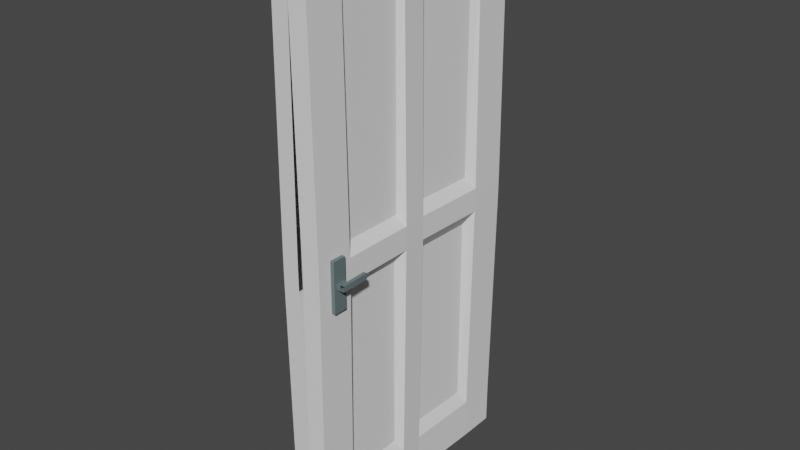 # Source: Door.blend  (saved by Blender 3.4.6; exported with 4.5.12 LTS)
import bpy
from mathutils import Matrix  # noqa: F401  (used for matrix-valued properties, if any)

bpy.ops.wm.read_factory_settings(use_empty=True)
scene = bpy.context.scene
scene.name = 'Scene'

# ---- collections
col_collection = bpy.data.collections.new('Collection'); scene.collection.children.link(col_collection)

# ---- materials (node trees are filled in below, after node groups)
mat_material_001 = bpy.data.materials.new('Material.001')
mat_material_001.use_transparent_shadow = False
mat_material_003 = bpy.data.materials.new('Material.003')
mat_material_003.use_transparent_shadow = False

# ---- material node trees
mat_material_001.use_nodes = True; mat_material_001.node_tree.nodes.clear()
_N = mat_material_001.node_tree.nodes; _L = mat_material_001.node_tree.links
n0 = _N.new('ShaderNodeBsdfPrincipled'); n0.name = 'Principled BSDF'; n0.location = (10, 300)
n0.distribution = 'GGX'
n0.subsurface_method = 'RANDOM_WALK_SKIN'
n0.inputs[0].default_value = (0.1292, 0.1745, 0.1796, 1.0)
n0.inputs[3].default_value = 1.45
n0.inputs[27].default_value = (0.0, 0.0, 0.0, 1.0)
n0.inputs[28].default_value = 1.0
n1 = _N.new('ShaderNodeOutputMaterial'); n1.name = 'Material Output'; n1.location = (300, 300)
_L.new(n0.outputs[0], n1.inputs[0])
n1.is_active_output = True
mat_material_003.use_nodes = True; mat_material_003.node_tree.nodes.clear()
_N = mat_material_003.node_tree.nodes; _L = mat_material_003.node_tree.links
n0 = _N.new('ShaderNodeBsdfPrincipled'); n0.name = 'Principled BSDF'; n0.location = (10, 300)
n0.distribution = 'GGX'
n0.subsurface_method = 'RANDOM_WALK_SKIN'
n0.inputs[0].default_value = (0.1292, 0.1745, 0.1796, 1.0)
n0.inputs[3].default_value = 1.45
n0.inputs[27].default_value = (0.0, 0.0, 0.0, 1.0)
n0.inputs[28].default_value = 1.0
n1 = _N.new('ShaderNodeOutputMaterial'); n1.name = 'Material Output'; n1.location = (300, 300)
_L.new(n0.outputs[0], n1.inputs[0])
n1.is_active_output = True

# ---- world
world_world = bpy.data.worlds.new('World'); scene.world = world_world
world_world.use_nodes = True; world_world.node_tree.nodes.clear()
_N = world_world.node_tree.nodes; _L = world_world.node_tree.links
n0 = _N.new('ShaderNodeOutputWorld'); n0.name = 'World Output'; n0.location = (300, 300)
n1 = _N.new('ShaderNodeBackground'); n1.name = 'Background'; n1.location = (10, 300)
n1.inputs[0].default_value = (0.05088, 0.05088, 0.05088, 1.0)
_L.new(n1.outputs[0], n0.inputs[0])
n0.is_active_output = True
world_world.color = (0.05088, 0.05088, 0.05088)
world_world.use_sun_shadow = False
world_world.sun_shadow_jitter_overblur = 0.0

# ---- meshes
me_cube_003 = bpy.data.meshes.new('Cube.003')
me_cube_003.from_pydata([(-0.6267, -1.0, -1.0), (-0.6267, -1.0, 1.0), (-0.6267, 1.0, -1.0), (-0.6267, 1.0, 1.0), (0.6671, -1.0, -1.0), (0.6671, -1.0, 1.0), (0.6671, 1.0, -1.0), (0.6671, 1.0, 1.0), (1.419, -0.9555, -1.0), (1.419, -0.9555, 1.0), (1.419, 1.044, -1.0), (1.419, 1.044, 1.0), (1.419, -0.9555, -1.0), (1.419, -0.9555, 1.0), (1.419, 1.044, -1.0), (1.419, 1.044, 1.0), (1.419, -0.9555, -1.0), (1.419, -0.9555, 1.0), (1.419, 1.044, -1.0), (1.419, 1.044, 1.0), (0.6671, 1.0, 1.0), (0.6671, 1.0, -1.0), (1.419, 1.044, -1.0), (1.419, 1.044, 1.0), (1.419, 1.044, 1.0), (1.419, 1.044, -1.0), (0.6671, 1.0, -1.0), (0.6671, 1.0, 1.0), (0.6671, 1.0, 1.0), (0.6671, 1.0, -1.0), (1.419, 1.044, -1.0), (1.419, 1.044, 1.0), (0.5208, 5.928, 1.0), (0.5208, 5.928, -1.0), (1.273, 5.973, -1.0), (1.273, 5.973, 1.0), (-0.2426, -1.607, -9.12), (-0.2426, -1.607, 8.431), (-0.2426, 1.636, -9.12), (-0.2426, 1.636, 8.431), (-1.039, -1.607, -9.12), (-1.039, -1.607, 8.431), (-1.039, 1.636, -9.12), (-1.039, 1.636, 8.431)], [], [(0, 1, 3, 2), (2, 3, 7, 6), (4, 5, 1, 0), (2, 6, 4, 0), (7, 3, 1, 5), (4, 6, 10, 8), (10, 6, 21, 22), (7, 5, 9, 11), (8, 10, 14, 12), (9, 8, 12, 13), (10, 11, 15, 14), (11, 9, 13, 15), (15, 13, 17, 19), (18, 19, 17, 16), (14, 15, 19, 18), (13, 12, 16, 17), (12, 14, 18, 16), (28, 29, 33, 32), (11, 10, 22, 23), (7, 11, 23, 20), (6, 7, 20, 21), (26, 27, 24, 25), (29, 28, 27, 26), (31, 30, 25, 24), (30, 29, 26, 25), (28, 31, 24, 27), (33, 34, 35, 32), (30, 31, 35, 34), (29, 30, 34, 33), (31, 28, 32, 35), (36, 37, 39, 38), (38, 39, 43, 42), (42, 43, 41, 40), (40, 41, 37, 36), (38, 42, 40, 36), (43, 39, 37, 41)])
_uv = me_cube_003.uv_layers.new(name='UVMap')
_uv.uv.foreach_set('vector', [0.375, 0.0, 0.625, 0.0, 0.625, 0.25, 0.375, 0.25, 0.375, 0.25, 0.625, 0.25, 0.625, 0.5, 0.375, 0.5, 0.375, 0.75, 0.625, 0.75, 0.625, 1.0, 0.375, 1.0, 0.125, 0.5, 0.375, 0.5, 0.375, 0.75, 0.125, 0.75, 0.625, 0.5, 0.875, 0.5, 0.875, 0.75, 0.625, 0.75, 0.375, 0.75, 0.375, 0.5, 0.375, 0.5, 0.375, 0.75, 0.375, 0.5, 0.375, 0.5, 0.375, 0.5, 0.375, 0.5, 0.625, 0.5, 0.625, 0.75, 0.625, 0.75, 0.625, 0.5, 0.375, 0.75, 0.375, 0.5, 0.375, 0.5, 0.375, 0.75, 0.625, 0.75, 0.375, 0.75, 0.375, 0.75, 0.625, 0.75, 0.375, 0.5, 0.625, 0.5, 0.625, 0.5, 0.375, 0.5, 0.625, 0.5, 0.625, 0.75, 0.625, 0.75, 0.625, 0.5, 0.625, 0.5, 0.625, 0.75, 0.625, 0.75, 0.625, 0.5, 0.375, 0.5, 0.625, 0.5, 0.625, 0.75, 0.375, 0.75, 0.375, 0.5, 0.625, 0.5, 0.625, 0.5, 0.375, 0.5, 0.625, 0.75, 0.375, 0.75, 0.375, 0.75, 0.625, 0.75, 0.375, 0.75, 0.375, 0.5, 0.375, 0.5, 0.375, 0.75, 0.625, 0.5, 0.375, 0.5, 0.375, 0.5, 0.625, 0.5, 0.625, 0.5, 0.375, 0.5, 0.375, 0.5, 0.625, 0.5, 0.625, 0.5, 0.625, 0.5, 0.625, 0.5, 0.625, 0.5, 0.375, 0.5, 0.625, 0.5, 0.625, 0.5, 0.375, 0.5, 0.375, 0.5, 0.625, 0.5, 0.625, 0.5, 0.375, 0.5, 0.375, 0.5, 0.625, 0.5, 0.625, 0.5, 0.375, 0.5, 0.625, 0.5, 0.375, 0.5, 0.375, 0.5, 0.625, 0.5, 0.375, 0.5, 0.375, 0.5, 0.375, 0.5, 0.375, 0.5, 0.625, 0.5, 0.625, 0.5, 0.625, 0.5, 0.625, 0.5, 0.375, 0.5, 0.375, 0.5, 0.625, 0.5, 0.625, 0.5, 0.375, 0.5, 0.625, 0.5, 0.625, 0.5, 0.375, 0.5, 0.375, 0.5, 0.375, 0.5, 0.375, 0.5, 0.375, 0.5, 0.625, 0.5, 0.625, 0.5, 0.625, 0.5, 0.625, 0.5, 0.375, 0.0, 0.625, 0.0, 0.625, 0.25, 0.375, 0.25, 0.375, 0.25, 0.625, 0.25, 0.625, 0.5, 0.375, 0.5, 0.375, 0.5, 0.625, 0.5, 0.625, 0.75, 0.375, 0.75, 0.375, 0.75, 0.625, 0.75, 0.625, 1.0, 0.375, 1.0, 0.125, 0.5, 0.375, 0.5, 0.375, 0.75, 0.125, 0.75, 0.625, 0.5, 0.875, 0.5, 0.875, 0.75, 0.625, 0.75])
me_cube_003.materials.append(mat_material_001)
me_cube_003.update()
me_cube_004 = bpy.data.meshes.new('Cube.004')
me_cube_004.from_pydata([(-0.6267, -1.0, -1.0), (-0.6267, -1.0, 1.0), (-0.6267, 1.0, -1.0), (-0.6267, 1.0, 1.0), (0.6671, -1.0, -1.0), (0.6671, -1.0, 1.0), (0.6671, 1.0, -1.0), (0.6671, 1.0, 1.0), (1.419, -0.9555, -1.0), (1.419, -0.9555, 1.0), (1.419, 1.044, -1.0), (1.419, 1.044, 1.0), (1.419, -0.9555, -1.0), (1.419, -0.9555, 1.0), (1.419, 1.044, -1.0), (1.419, 1.044, 1.0), (1.419, -0.9555, -1.0), (1.419, -0.9555, 1.0), (1.419, 1.044, -1.0), (1.419, 1.044, 1.0), (0.6671, 1.0, 1.0), (0.6671, 1.0, -1.0), (1.419, 1.044, -1.0), (1.419, 1.044, 1.0), (1.419, 1.044, 1.0), (1.419, 1.044, -1.0), (0.6671, 1.0, -1.0), (0.6671, 1.0, 1.0), (0.6671, 1.0, 1.0), (0.6671, 1.0, -1.0), (1.419, 1.044, -1.0), (1.419, 1.044, 1.0), (0.5208, 5.928, 1.0), (0.5208, 5.928, -1.0), (1.273, 5.973, -1.0), (1.273, 5.973, 1.0), (-0.2426, -1.607, -9.12), (-0.2426, -1.607, 8.431), (-0.2426, 1.636, -9.12), (-0.2426, 1.636, 8.431), (-1.039, -1.607, -9.12), (-1.039, -1.607, 8.431), (-1.039, 1.636, -9.12), (-1.039, 1.636, 8.431)], [], [(0, 1, 3, 2), (2, 3, 7, 6), (4, 5, 1, 0), (2, 6, 4, 0), (7, 3, 1, 5), (4, 6, 10, 8), (10, 6, 21, 22), (7, 5, 9, 11), (8, 10, 14, 12), (9, 8, 12, 13), (10, 11, 15, 14), (11, 9, 13, 15), (15, 13, 17, 19), (18, 19, 17, 16), (14, 15, 19, 18), (13, 12, 16, 17), (12, 14, 18, 16), (28, 29, 33, 32), (11, 10, 22, 23), (7, 11, 23, 20), (6, 7, 20, 21), (26, 27, 24, 25), (29, 28, 27, 26), (31, 30, 25, 24), (30, 29, 26, 25), (28, 31, 24, 27), (33, 34, 35, 32), (30, 31, 35, 34), (29, 30, 34, 33), (31, 28, 32, 35), (36, 37, 39, 38), (38, 39, 43, 42), (42, 43, 41, 40), (40, 41, 37, 36), (38, 42, 40, 36), (43, 39, 37, 41)])
_uv = me_cube_004.uv_layers.new(name='UVMap')
_uv.uv.foreach_set('vector', [0.375, 0.0, 0.625, 0.0, 0.625, 0.25, 0.375, 0.25, 0.375, 0.25, 0.625, 0.25, 0.625, 0.5, 0.375, 0.5, 0.375, 0.75, 0.625, 0.75, 0.625, 1.0, 0.375, 1.0, 0.125, 0.5, 0.375, 0.5, 0.375, 0.75, 0.125, 0.75, 0.625, 0.5, 0.875, 0.5, 0.875, 0.75, 0.625, 0.75, 0.375, 0.75, 0.375, 0.5, 0.375, 0.5, 0.375, 0.75, 0.375, 0.5, 0.375, 0.5, 0.375, 0.5, 0.375, 0.5, 0.625, 0.5, 0.625, 0.75, 0.625, 0.75, 0.625, 0.5, 0.375, 0.75, 0.375, 0.5, 0.375, 0.5, 0.375, 0.75, 0.625, 0.75, 0.375, 0.75, 0.375, 0.75, 0.625, 0.75, 0.375, 0.5, 0.625, 0.5, 0.625, 0.5, 0.375, 0.5, 0.625, 0.5, 0.625, 0.75, 0.625, 0.75, 0.625, 0.5, 0.625, 0.5, 0.625, 0.75, 0.625, 0.75, 0.625, 0.5, 0.375, 0.5, 0.625, 0.5, 0.625, 0.75, 0.375, 0.75, 0.375, 0.5, 0.625, 0.5, 0.625, 0.5, 0.375, 0.5, 0.625, 0.75, 0.375, 0.75, 0.375, 0.75, 0.625, 0.75, 0.375, 0.75, 0.375, 0.5, 0.375, 0.5, 0.375, 0.75, 0.625, 0.5, 0.375, 0.5, 0.375, 0.5, 0.625, 0.5, 0.625, 0.5, 0.375, 0.5, 0.375, 0.5, 0.625, 0.5, 0.625, 0.5, 0.625, 0.5, 0.625, 0.5, 0.625, 0.5, 0.375, 0.5, 0.625, 0.5, 0.625, 0.5, 0.375, 0.5, 0.375, 0.5, 0.625, 0.5, 0.625, 0.5, 0.375, 0.5, 0.375, 0.5, 0.625, 0.5, 0.625, 0.5, 0.375, 0.5, 0.625, 0.5, 0.375, 0.5, 0.375, 0.5, 0.625, 0.5, 0.375, 0.5, 0.375, 0.5, 0.375, 0.5, 0.375, 0.5, 0.625, 0.5, 0.625, 0.5, 0.625, 0.5, 0.625, 0.5, 0.375, 0.5, 0.375, 0.5, 0.625, 0.5, 0.625, 0.5, 0.375, 0.5, 0.625, 0.5, 0.625, 0.5, 0.375, 0.5, 0.375, 0.5, 0.375, 0.5, 0.375, 0.5, 0.375, 0.5, 0.625, 0.5, 0.625, 0.5, 0.625, 0.5, 0.625, 0.5, 0.375, 0.0, 0.625, 0.0, 0.625, 0.25, 0.375, 0.25, 0.375, 0.25, 0.625, 0.25, 0.625, 0.5, 0.375, 0.5, 0.375, 0.5, 0.625, 0.5, 0.625, 0.75, 0.375, 0.75, 0.375, 0.75, 0.625, 0.75, 0.625, 1.0, 0.375, 1.0, 0.125, 0.5, 0.375, 0.5, 0.375, 0.75, 0.125, 0.75, 0.625, 0.5, 0.875, 0.5, 0.875, 0.75, 0.625, 0.75])
me_cube_004.materials.append(mat_material_003)
me_cube_004.update()
me_cube_001 = bpy.data.meshes.new('Cube.001')
me_cube_001.from_pydata([(1.4, -1.9, -1.3), (1.4, -1.9, 0.7), (1.4, 0.1, -1.3), (1.4, 0.1, 0.7), (2.086, 0.02944, -0.0001909), (1.4, -1.6, -1.3), (1.369, -1.009, -1.3), (1.269, -0.8093, -1.3), (1.4, -0.2, -1.3), (1.4, -0.2, 0.7), (1.269, -0.8093, 0.7), (1.369, -1.009, 0.7), (1.4, -1.6, 0.7), (1.4, 0.1, 0.55), (1.6, 0.1, -0.2646), (1.6, 0.1, -0.3497), (1.4, 0.1, -1.15), (1.4, -1.9, 0.55), (1.6, -1.9, -0.2646), (1.6, -1.9, -0.3497), (1.4, -1.9, -1.15), (1.4, -0.2, 0.55), (1.6, -0.2, -0.2646), (1.6, -0.2, -0.3497), (1.4, -0.2, -1.15), (1.269, -0.8093, 0.55), (1.469, -0.8093, -0.2646), (1.469, -0.8093, -0.3497), (1.269, -0.8093, -1.15), (1.369, -1.009, 0.55), (1.569, -1.009, -0.2646), (1.569, -1.009, -0.3497), (1.369, -1.009, -1.15), (1.4, -1.6, 0.55), (1.6, -1.6, -0.2646), (1.6, -1.6, -0.3497), (1.4, -1.6, -1.152), (0.0, 0.09276, -1.15), (0.0, 0.09276, -1.3), (0.0, -0.2072, -1.3), (0.0, -1.607, 0.7), (0.0, -1.907, 0.7), (0.0, -1.907, -1.15), (0.0, -1.907, -1.3), (0.0, -1.607, -1.3), (0.0, -1.017, -1.3), (0.0, -0.8165, -1.3), (0.0, 0.09276, 0.7), (0.0, -0.2072, 0.7), (0.0, -0.8165, 0.7), (0.0, -1.017, 0.7), (0.0, -0.2072, -1.15), (0.0, -0.8165, -1.15), (0.0, -1.017, -1.15), (0.0, -1.607, -1.15), (0.0, 0.09276, 0.55), (0.0, 0.09276, -0.2646), (0.2, 0.09276, -0.3497), (0.0, -1.907, 0.55), (0.2, -1.907, -0.2646), (0.2, -1.907, -0.3497), (0.0, -0.2072, 0.55), (0.0, -0.2072, -0.2646), (0.2, -0.2072, -0.3497), (0.0, -0.8165, 0.55), (0.0, -0.8165, -0.2646), (0.2, -0.8165, -0.3497), (1.4, -1.6, -1.15), (1.6, -1.6, -0.3497), (0.2, -1.017, -0.3497), (1.369, -1.009, -1.15), (1.569, -1.009, -0.3497), (0.2, -1.607, -0.3497), (1.369, -1.009, 0.55), (1.569, -1.009, -0.2646), (1.4, -1.6, 0.55), (1.6, -1.6, -0.2646), (0.9362, -1.044, 0.5116), (0.9362, -1.044, -0.2262), (0.9638, -1.565, 0.5116), (0.9638, -1.565, -0.2262), (0.9877, -0.2569, 0.5079), (0.9877, -0.2569, -0.2225), (0.8809, -0.7524, 0.5079), (0.8809, -0.7524, -0.2225), (0.8709, -1.061, -0.393), (0.8709, -1.061, -1.107), (0.8977, -1.565, -0.393), (0.8973, -1.565, -1.108), (0.8886, -0.2567, -0.4001), (0.8886, -0.2567, -1.1), (0.7801, -0.7602, -0.4001), (0.7801, -0.7602, -1.1)], [], [(33, 17, 1, 12), (13, 21, 9, 3), (21, 25, 10, 9), (25, 29, 11, 10), (29, 33, 12, 11), (6, 5, 36, 32), (32, 36, 67, 70), (31, 35, 34, 30), (29, 30, 74, 73), (7, 6, 32, 28), (28, 32, 31, 27), (27, 31, 30, 26), (26, 30, 29, 25), (8, 7, 28, 24), (36, 35, 68, 67), (23, 27, 26, 22), (34, 33, 75, 76), (2, 8, 24, 16), (16, 24, 23, 15), (15, 23, 22, 14), (14, 22, 21, 13), (5, 0, 20, 36), (36, 20, 19, 35), (35, 19, 18, 34), (34, 18, 17, 33), (76, 75, 79, 80), (55, 47, 48, 61), (61, 48, 49, 64), (45, 53, 54, 44), (33, 29, 73, 75), (75, 73, 77, 79), (46, 52, 53, 45), (52, 66, 69, 53), (73, 74, 78, 77), (39, 51, 52, 46), (31, 32, 70, 71), (63, 62, 65, 66), (35, 31, 71, 68), (38, 37, 51, 39), (37, 57, 63, 51), (57, 56, 62, 63), (56, 55, 61, 62), (44, 54, 42, 43), (54, 72, 60, 42), (30, 34, 76, 74), (74, 76, 80, 78), (0, 5, 44, 43), (16, 15, 57, 37), (5, 6, 45, 44), (1, 17, 58, 41), (6, 7, 46, 45), (17, 18, 59, 58), (7, 8, 39, 46), (18, 19, 60, 59), (2, 16, 37, 38), (3, 9, 48, 47), (19, 20, 42, 60), (8, 2, 38, 39), (13, 3, 47, 55), (9, 10, 49, 48), (12, 1, 41, 40), (14, 13, 55, 56), (10, 11, 50, 49), (20, 0, 43, 42), (15, 14, 56, 57), (11, 12, 40, 50), (80, 79, 77, 78), (22, 26, 84, 82), (26, 25, 83, 84), (25, 21, 81, 83), (21, 22, 82, 81), (82, 84, 83, 81), (36, 35, 87, 88), (32, 31, 85, 86), (36, 32, 86, 88), (31, 35, 87, 85), (86, 85, 87, 88), (28, 27, 91, 92), (23, 24, 90, 89), (27, 23, 89, 91), (24, 28, 92, 90), (90, 92, 91, 89)])
_uv = me_cube_001.uv_layers.new(name='UVMap')
_uv.uv.foreach_set('vector', [0.574, 0.7012, 0.574, 0.75, 0.625, 0.75, 0.625, 0.7012, 0.574, 0.5, 0.574, 0.5512, 0.625, 0.5512, 0.625, 0.5, 0.574, 0.5512, 0.574, 0.6012, 0.625, 0.6012, 0.625, 0.5512, 0.574, 0.6012, 0.574, 0.6512, 0.625, 0.6512, 0.625, 0.6012, 0.574, 0.6512, 0.574, 0.7012, 0.625, 0.7012, 0.625, 0.6512, 0.375, 0.6512, 0.375, 0.7012, 0.424, 0.7012, 0.424, 0.6512, 0.424, 0.6512, 0.424, 0.7012, 0.424, 0.7012, 0.424, 0.6512, 0.474, 0.6512, 0.474, 0.7012, 0.524, 0.7012, 0.524, 0.6512, 0.574, 0.6512, 0.524, 0.6512, 0.524, 0.6512, 0.574, 0.6512, 0.375, 0.6012, 0.375, 0.6512, 0.424, 0.6512, 0.424, 0.6012, 0.424, 0.6012, 0.424, 0.6512, 0.474, 0.6512, 0.474, 0.6012, 0.474, 0.6012, 0.474, 0.6512, 0.524, 0.6512, 0.524, 0.6012, 0.524, 0.6012, 0.524, 0.6512, 0.574, 0.6512, 0.574, 0.6012, 0.375, 0.5512, 0.375, 0.6012, 0.424, 0.6012, 0.424, 0.5512, 0.424, 0.7012, 0.474, 0.7012, 0.474, 0.7012, 0.424, 0.7012, 0.474, 0.5512, 0.474, 0.6012, 0.524, 0.6012, 0.524, 0.5512, 0.524, 0.7012, 0.574, 0.7012, 0.574, 0.7012, 0.524, 0.7012, 0.375, 0.5, 0.375, 0.5512, 0.424, 0.5512, 0.424, 0.5, 0.424, 0.5, 0.424, 0.5512, 0.474, 0.5512, 0.474, 0.5, 0.474, 0.5, 0.474, 0.5512, 0.524, 0.5512, 0.524, 0.5, 0.524, 0.5, 0.524, 0.5512, 0.574, 0.5512, 0.574, 0.5, 0.375, 0.7012, 0.375, 0.75, 0.424, 0.75, 0.424, 0.7012, 0.424, 0.7012, 0.424, 0.75, 0.474, 0.75, 0.474, 0.7012, 0.474, 0.7012, 0.474, 0.75, 0.524, 0.75, 0.524, 0.7012, 0.524, 0.7012, 0.524, 0.75, 0.574, 0.75, 0.574, 0.7012, 0.524, 0.7012, 0.574, 0.7012, 0.574, 0.7012, 0.524, 0.7012, 0.574, 0.5, 0.625, 0.5, 0.625, 0.5512, 0.574, 0.5512, 0.574, 0.5512, 0.625, 0.5512, 0.625, 0.6012, 0.574, 0.6012, 0.375, 0.6512, 0.424, 0.6512, 0.424, 0.7012, 0.375, 0.7012, 0.574, 0.7012, 0.574, 0.6512, 0.574, 0.6512, 0.574, 0.7012, 0.574, 0.7012, 0.574, 0.6512, 0.574, 0.6512, 0.574, 0.7012, 0.375, 0.6012, 0.424, 0.6012, 0.424, 0.6512, 0.375, 0.6512, 0.424, 0.6012, 0.474, 0.6012, 0.474, 0.6512, 0.424, 0.6512, 0.574, 0.6512, 0.524, 0.6512, 0.524, 0.6512, 0.574, 0.6512, 0.375, 0.5512, 0.424, 0.5512, 0.424, 0.6012, 0.375, 0.6012, 0.474, 0.6512, 0.424, 0.6512, 0.424, 0.6512, 0.474, 0.6512, 0.474, 0.5512, 0.524, 0.5512, 0.524, 0.6012, 0.474, 0.6012, 0.474, 0.7012, 0.474, 0.6512, 0.474, 0.6512, 0.474, 0.7012, 0.375, 0.5, 0.424, 0.5, 0.424, 0.5512, 0.375, 0.5512, 0.424, 0.5, 0.474, 0.5, 0.474, 0.5512, 0.424, 0.5512, 0.474, 0.5, 0.524, 0.5, 0.524, 0.5512, 0.474, 0.5512, 0.524, 0.5, 0.574, 0.5, 0.574, 0.5512, 0.524, 0.5512, 0.375, 0.7012, 0.424, 0.7012, 0.424, 0.75, 0.375, 0.75, 0.424, 0.7012, 0.474, 0.7012, 0.474, 0.75, 0.424, 0.75, 0.524, 0.6512, 0.524, 0.7012, 0.524, 0.7012, 0.524, 0.6512, 0.524, 0.6512, 0.524, 0.7012, 0.524, 0.7012, 0.524, 0.6512, 0.375, 0.75, 0.375, 0.7012, 0.375, 0.7012, 0.375, 0.75, 0.424, 0.5, 0.474, 0.5, 0.474, 0.5, 0.424, 0.5, 0.375, 0.7012, 0.375, 0.6512, 0.375, 0.6512, 0.375, 0.7012, 0.625, 0.75, 0.574, 0.75, 0.574, 0.75, 0.625, 0.75, 0.375, 0.6512, 0.375, 0.6012, 0.375, 0.6012, 0.375, 0.6512, 0.574, 0.75, 0.524, 0.75, 0.524, 0.75, 0.574, 0.75, 0.375, 0.6012, 0.375, 0.5512, 0.375, 0.5512, 0.375, 0.6012, 0.524, 0.75, 0.474, 0.75, 0.474, 0.75, 0.524, 0.75, 0.375, 0.5, 0.424, 0.5, 0.424, 0.5, 0.375, 0.5, 0.625, 0.5, 0.625, 0.5512, 0.625, 0.5512, 0.625, 0.5, 0.474, 0.75, 0.424, 0.75, 0.424, 0.75, 0.474, 0.75, 0.375, 0.5512, 0.375, 0.5, 0.375, 0.5, 0.375, 0.5512, 0.574, 0.5, 0.625, 0.5, 0.625, 0.5, 0.574, 0.5, 0.625, 0.5512, 0.625, 0.6012, 0.625, 0.6012, 0.625, 0.5512, 0.625, 0.7012, 0.625, 0.75, 0.625, 0.75, 0.625, 0.7012, 0.524, 0.5, 0.574, 0.5, 0.574, 0.5, 0.524, 0.5, 0.625, 0.6012, 0.625, 0.6512, 0.625, 0.6512, 0.625, 0.6012, 0.424, 0.75, 0.375, 0.75, 0.375, 0.75, 0.424, 0.75, 0.474, 0.5, 0.524, 0.5, 0.524, 0.5, 0.474, 0.5, 0.625, 0.6512, 0.625, 0.7012, 0.625, 0.7012, 0.625, 0.6512, 0.524, 0.7012, 0.574, 0.7012, 0.574, 0.6512, 0.524, 0.6512, 0.524, 0.5512, 0.524, 0.6012, 0.524, 0.6012, 0.524, 0.5512, 0.524, 0.6012, 0.574, 0.6012, 0.574, 0.6012, 0.524, 0.6012, 0.574, 0.6012, 0.574, 0.5512, 0.574, 0.5512, 0.574, 0.6012, 0.574, 0.5512, 0.524, 0.5512, 0.524, 0.5512, 0.574, 0.5512, 0.524, 0.5512, 0.524, 0.6012, 0.574, 0.6012, 0.574, 0.5512, 0.424, 0.7012, 0.474, 0.7012, 0.474, 0.7012, 0.424, 0.7012, 0.424, 0.6512, 0.474, 0.6512, 0.474, 0.6512, 0.424, 0.6512, 0.424, 0.7012, 0.424, 0.6512, 0.424, 0.6512, 0.424, 0.7012, 0.474, 0.6512, 0.474, 0.7012, 0.474, 0.7012, 0.474, 0.6512, 0.424, 0.6512, 0.474, 0.6512, 0.474, 0.7012, 0.424, 0.7012, 0.424, 0.6012, 0.474, 0.6012, 0.474, 0.6012, 0.424, 0.6012, 0.474, 0.5512, 0.424, 0.5512, 0.424, 0.5512, 0.474, 0.5512, 0.474, 0.6012, 0.474, 0.5512, 0.474, 0.5512, 0.474, 0.6012, 0.424, 0.5512, 0.424, 0.6012, 0.424, 0.6012, 0.424, 0.5512, 0.424, 0.5512, 0.424, 0.6012, 0.474, 0.6012, 0.474, 0.5512])
me_cube_001.update()

# ---- objects
ob_cube = bpy.data.objects.new('Cube', me_cube_003)
ob_cube_001 = bpy.data.objects.new('Cube.001', me_cube_004)
ob_door = bpy.data.objects.new('door', me_cube_001)

# ---- transforms, parenting, visibility, modifiers, constraints
ob_cube.location = (1.637, -1.266, -0.05416)
ob_cube.rotation_euler = (-0.01571, -0.0, 0.0)
ob_cube.scale = (-0.0129, 0.01518, 0.0102)
_m = ob_cube.modifiers.new('Bevel', 'BEVEL')
_m.width = 0.0
_m.width_pct = 0.0
_m.segments = 66
_m.affect = 'VERTICES'
ob_cube_001.location = (1.816, -1.266, -0.05416)
ob_cube_001.scale = (0.0171, 0.01518, 0.0102)
_m = ob_cube_001.modifiers.new('Bevel', 'BEVEL')
_m.width = 0.0
_m.width_pct = 0.0
_m.segments = 66
_m.affect = 'VERTICES'
ob_door.location = (1.724, -0.4833, 0.2698)
ob_door.scale = (0.04554, 0.45, 1.0)
_m = ob_door.modifiers.new('Mirror', 'MIRROR')
_m.use_clip = True

# ---- collection membership
scene.collection.objects.link(ob_cube)
scene.collection.objects.link(ob_cube_001)
col_collection.objects.link(ob_door)

# ---- scene / render settings (as saved in the file)
scene.frame_start = 1; scene.frame_end = 250; scene.frame_set(1)
scene.render.engine = 'BLENDER_EEVEE_NEXT'
scene.cycles.sampling_pattern = 'TABULATED_SOBOL'
scene.cycles.use_light_tree = False
scene.view_settings.view_transform = 'Filmic'
bpy.context.view_layer.update()

# ---- added for rendering (the .blend has no active camera and no usable light): camera, sun
cam_auto = bpy.data.cameras.new('AutoCamera')
cam_auto.lens = 50.0
cam_auto.sensor_width = 36.0
cam_auto.clip_end = 1000.0
ob_auto_camera = bpy.data.objects.new('AutoCamera', cam_auto)
scene.collection.objects.link(ob_auto_camera)
ob_auto_camera.location = (3.76992, -3.33873, 1.60233)
ob_auto_camera.rotation_euler = (1.09748, -7.21219e-08, 0.694738)
scene.camera = ob_auto_camera
light_auto_sun = bpy.data.lights.new('AutoSun', 'SUN')
light_auto_sun.energy = 3.0
light_auto_sun.angle = 0.0523599
ob_auto_sun = bpy.data.objects.new('AutoSun', light_auto_sun)
scene.collection.objects.link(ob_auto_sun)
ob_auto_sun.rotation_euler = (0.872665, 0.174533, 0.523599)
bpy.context.view_layer.update()
